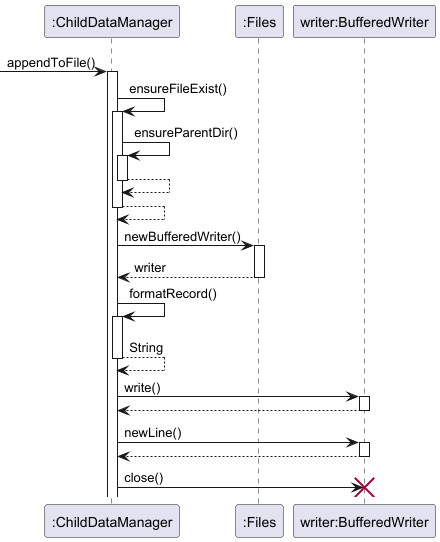

The diagram above was rendered by PlantUML. Its source (embedded in the PNG):
@startuml
'https://plantuml.com/sequence-

participant ":ChildDataManager" as CDM
participant ":Files" as Files
participant "writer:BufferedWriter" as BW

-> CDM: appendToFile()
activate CDM

CDM -> CDM: ensureFileExist()
activate CDM

CDM -> CDM: ensureParentDir()
activate CDM
return

return

CDM -> Files: newBufferedWriter()
activate Files
return writer

CDM -> CDM: formatRecord()
activate CDM
return String

CDM -> BW: write()
activate BW
return

CDM -> BW: newLine()
activate BW
return

CDM -> BW: close()
destroy BW


@enduml